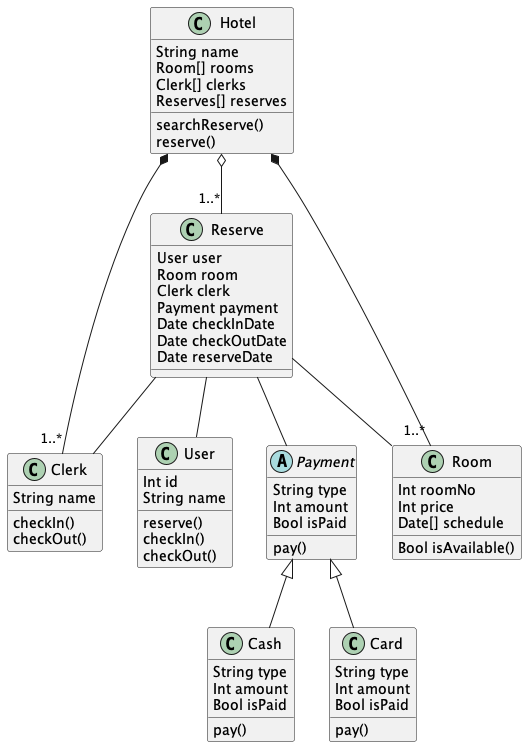

The diagram above was rendered by PlantUML. Its source (embedded in the PNG):
@startuml
class User
User : Int id
User : String name
User : reserve()
User : checkIn()
User : checkOut()

class Clerk
Clerk : String name
Clerk : checkIn()
Clerk : checkOut()

class Reserve
Reserve : User user
Reserve : Room room
Reserve : Clerk clerk
Reserve : Payment payment
Reserve : Date checkInDate
Reserve : Date checkOutDate
Reserve : Date reserveDate

class Room
Room : Int roomNo
Room : Int price
Room : Date[] schedule
Room : Bool isAvailable()

abstract class Payment
Payment : String type
Payment : Int amount
Payment : pay()
Payment : Bool isPaid

class Cash
Cash : String type
Cash : Int amount
Cash : pay()
Cash : Bool isPaid

class Card
Card : String type
Card : Int amount
Card : pay()
Card : Bool isPaid

class Hotel
Hotel : String name
Hotel : Room[] rooms
Hotel : Clerk[] clerks
Hotel : Reserves[] reserves
Hotel : searchReserve()
Hotel : reserve()

Hotel *-- "1..*" Room
Hotel *-- "1..*" Clerk
Hotel o-- "1..*" Reserve
Reserve -- User
Reserve -- Room
Reserve -- Payment
Reserve -- Clerk
Payment <|-- Cash
Payment <|-- Card
@enduml